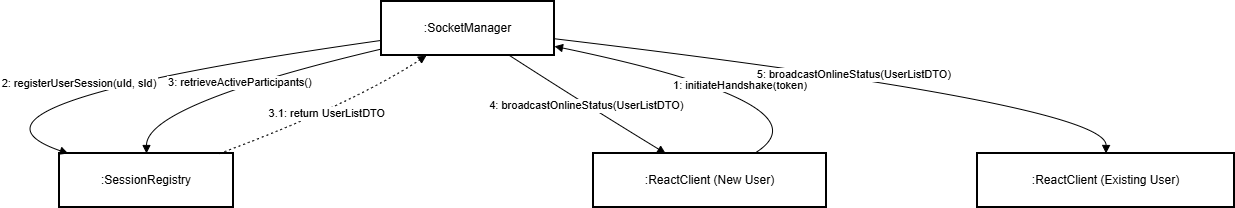

The diagram above was exported from draw.io. Its source (the exported page's mxGraphModel, read from the mxfile embedded in the PNG):
<mxGraphModel dx="1042" dy="527" grid="1" gridSize="10" guides="1" tooltips="1" connect="1" arrows="1" fold="1" page="1" pageScale="1" pageWidth="850" pageHeight="1100" math="0" shadow="0">
  <root>
    <mxCell id="0" />
    <mxCell id="1" parent="0" />
    <mxCell id="JdJcqvZX8QWTkkU-RyJs-11" parent="1" style="whiteSpace=wrap;strokeWidth=2;" value=":SocketManager" vertex="1">
      <mxGeometry height="54" width="173" x="475" y="20" as="geometry" />
    </mxCell>
    <mxCell id="JdJcqvZX8QWTkkU-RyJs-12" parent="1" style="whiteSpace=wrap;strokeWidth=2;" value=":SessionRegistry" vertex="1">
      <mxGeometry height="54" width="174" x="153" y="172" as="geometry" />
    </mxCell>
    <mxCell id="JdJcqvZX8QWTkkU-RyJs-13" parent="1" style="whiteSpace=wrap;strokeWidth=2;" value=":ReactClient (New User)" vertex="1">
      <mxGeometry height="54" width="233" x="687" y="172" as="geometry" />
    </mxCell>
    <mxCell id="JdJcqvZX8QWTkkU-RyJs-14" parent="1" style="whiteSpace=wrap;strokeWidth=2;" value=":ReactClient (Existing User)" vertex="1">
      <mxGeometry height="54" width="257" x="1071" y="172" as="geometry" />
    </mxCell>
    <mxCell id="JdJcqvZX8QWTkkU-RyJs-15" edge="1" parent="1" source="JdJcqvZX8QWTkkU-RyJs-13" style="curved=1;startArrow=none;endArrow=block;exitX=0.69;exitY=0;entryX=1;entryY=0.83;rounded=0;" target="JdJcqvZX8QWTkkU-RyJs-11" value="1: initiateHandshake(token)">
      <mxGeometry relative="1" as="geometry">
        <Array as="points">
          <mxPoint x="928" y="123" />
        </Array>
      </mxGeometry>
    </mxCell>
    <mxCell id="JdJcqvZX8QWTkkU-RyJs-16" edge="1" parent="1" source="JdJcqvZX8QWTkkU-RyJs-11" style="curved=1;startArrow=none;endArrow=block;exitX=0;exitY=0.72;entryX=0.05;entryY=0;rounded=0;" target="JdJcqvZX8QWTkkU-RyJs-12" value="2: registerUserSession(uId, sId)">
      <mxGeometry relative="1" as="geometry">
        <Array as="points">
          <mxPoint x="20" y="123" />
        </Array>
      </mxGeometry>
    </mxCell>
    <mxCell id="JdJcqvZX8QWTkkU-RyJs-17" edge="1" parent="1" source="JdJcqvZX8QWTkkU-RyJs-11" style="curved=1;startArrow=none;endArrow=block;exitX=0;exitY=0.88;entryX=0.5;entryY=0;rounded=0;" target="JdJcqvZX8QWTkkU-RyJs-12" value="3: retrieveActiveParticipants()">
      <mxGeometry relative="1" as="geometry">
        <Array as="points">
          <mxPoint x="240" y="123" />
        </Array>
      </mxGeometry>
    </mxCell>
    <mxCell id="JdJcqvZX8QWTkkU-RyJs-18" edge="1" parent="1" source="JdJcqvZX8QWTkkU-RyJs-12" style="curved=1;dashed=1;dashPattern=2 3;startArrow=none;endArrow=block;exitX=0.92;exitY=0;entryX=0.26;entryY=1;rounded=0;" target="JdJcqvZX8QWTkkU-RyJs-11" value="3.1: return UserListDTO">
      <mxGeometry relative="1" as="geometry">
        <Array as="points">
          <mxPoint x="445" y="123" />
        </Array>
      </mxGeometry>
    </mxCell>
    <mxCell id="JdJcqvZX8QWTkkU-RyJs-19" edge="1" parent="1" source="JdJcqvZX8QWTkkU-RyJs-11" style="curved=1;startArrow=none;endArrow=block;exitX=0.74;exitY=1;entryX=0.31;entryY=0;rounded=0;" target="JdJcqvZX8QWTkkU-RyJs-13" value="4: broadcastOnlineStatus(UserListDTO)">
      <mxGeometry relative="1" as="geometry">
        <Array as="points">
          <mxPoint x="679" y="123" />
        </Array>
      </mxGeometry>
    </mxCell>
    <mxCell id="JdJcqvZX8QWTkkU-RyJs-20" edge="1" parent="1" source="JdJcqvZX8QWTkkU-RyJs-11" style="curved=1;startArrow=none;endArrow=block;exitX=1;exitY=0.69;entryX=0.5;entryY=0;rounded=0;" target="JdJcqvZX8QWTkkU-RyJs-14" value="5: broadcastOnlineStatus(UserListDTO)">
      <mxGeometry relative="1" as="geometry">
        <Array as="points">
          <mxPoint x="1200" y="123" />
        </Array>
      </mxGeometry>
    </mxCell>
  </root>
</mxGraphModel>